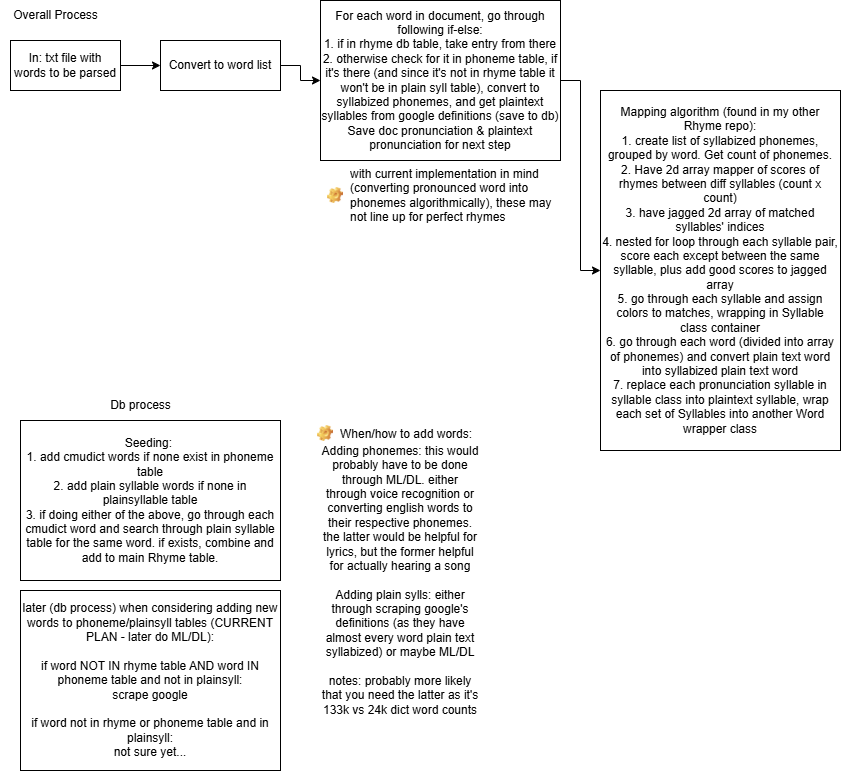

The diagram above was exported from draw.io. Its source (the exported page's mxGraphModel, read from the mxfile embedded in the PNG):
<mxGraphModel dx="794" dy="446" grid="1" gridSize="10" guides="1" tooltips="1" connect="1" arrows="1" fold="1" page="1" pageScale="1" pageWidth="850" pageHeight="1100" math="0" shadow="0">
  <root>
    <mxCell id="0" />
    <mxCell id="1" parent="0" />
    <mxCell id="3d-8osv7F8x_KJsWAOE--3" style="edgeStyle=orthogonalEdgeStyle;rounded=0;orthogonalLoop=1;jettySize=auto;html=1;" parent="1" source="3d-8osv7F8x_KJsWAOE--2" target="3d-8osv7F8x_KJsWAOE--4" edge="1">
      <mxGeometry relative="1" as="geometry">
        <mxPoint x="200" y="195" as="targetPoint" />
      </mxGeometry>
    </mxCell>
    <mxCell id="3d-8osv7F8x_KJsWAOE--2" value="In: txt file with words to be parsed" style="html=1;whiteSpace=wrap;" parent="1" vertex="1">
      <mxGeometry x="10" y="50" width="110" height="50" as="geometry" />
    </mxCell>
    <mxCell id="3d-8osv7F8x_KJsWAOE--6" value="" style="edgeStyle=orthogonalEdgeStyle;rounded=0;orthogonalLoop=1;jettySize=auto;html=1;" parent="1" source="3d-8osv7F8x_KJsWAOE--4" target="3d-8osv7F8x_KJsWAOE--5" edge="1">
      <mxGeometry relative="1" as="geometry" />
    </mxCell>
    <mxCell id="3d-8osv7F8x_KJsWAOE--4" value="Convert to word list" style="html=1;whiteSpace=wrap;" parent="1" vertex="1">
      <mxGeometry x="160" y="50" width="120" height="50" as="geometry" />
    </mxCell>
    <mxCell id="3d-8osv7F8x_KJsWAOE--10" value="" style="edgeStyle=orthogonalEdgeStyle;rounded=0;orthogonalLoop=1;jettySize=auto;html=1;" parent="1" source="3d-8osv7F8x_KJsWAOE--5" target="3d-8osv7F8x_KJsWAOE--9" edge="1">
      <mxGeometry relative="1" as="geometry" />
    </mxCell>
    <mxCell id="3d-8osv7F8x_KJsWAOE--5" value="For each word in document, go through following if-else:&lt;div&gt;1. if in rhyme db table, take entry from there&lt;/div&gt;&lt;div&gt;2. otherwise check for it in phoneme table, if it's there (and since it's not in rhyme table it won't be in plain syll table), convert to syllabized phonemes, and get plaintext syllables from google definitions (save to db)&lt;/div&gt;&lt;div&gt;Save doc pronunciation &amp;amp; plaintext pronunciation for next step&lt;/div&gt;" style="html=1;whiteSpace=wrap;" parent="1" vertex="1">
      <mxGeometry x="320" y="10" width="240" height="160" as="geometry" />
    </mxCell>
    <mxCell id="3d-8osv7F8x_KJsWAOE--9" value="Mapping algorithm (found in my other Rhyme repo):&lt;div&gt;1. create list of syllabized phonemes, grouped by word. Get count of phonemes.&lt;/div&gt;&lt;div&gt;2. Have 2d array mapper of scores of rhymes between diff syllables (count x count)&lt;/div&gt;&lt;div&gt;3. have jagged 2d array of matched syllables' indices&lt;/div&gt;&lt;div&gt;4. nested for loop through each syllable pair, score each except between the same syllable, plus add good scores to jagged array&lt;/div&gt;&lt;div&gt;5. go through each syllable and assign colors to matches, wrapping in Syllable class container&lt;/div&gt;&lt;div&gt;6. go through each word (divided into array of phonemes) and convert plain text word into syllabized plain text word&lt;/div&gt;&lt;div&gt;7. replace each pronunciation syllable in syllable class into plaintext syllable, wrap each set of Syllables into another Word wrapper class&lt;/div&gt;" style="html=1;whiteSpace=wrap;" parent="1" vertex="1">
      <mxGeometry x="600" y="100" width="240" height="360" as="geometry" />
    </mxCell>
    <mxCell id="3d-8osv7F8x_KJsWAOE--11" value="with current implementation in mind (converting pronounced word into phonemes algorithmically), these may not line up for perfect rhymes" style="label;fontStyle=0;strokeColor=none;fillColor=none;align=left;verticalAlign=top;overflow=hidden;spacingLeft=28;spacingRight=4;rotatable=0;points=[[0,0.5],[1,0.5]];portConstraint=eastwest;imageWidth=16;imageHeight=16;whiteSpace=wrap;html=1;image=img/clipart/Gear_128x128.png" parent="1" vertex="1">
      <mxGeometry x="320" y="170" width="237.5" height="70" as="geometry" />
    </mxCell>
    <mxCell id="j_Riq5m-mpxCWQmBjOR4-1" value="Overall Process" style="text;html=1;align=center;verticalAlign=middle;resizable=0;points=[];autosize=1;strokeColor=none;fillColor=none;" vertex="1" parent="1">
      <mxGeometry y="10" width="110" height="30" as="geometry" />
    </mxCell>
    <mxCell id="j_Riq5m-mpxCWQmBjOR4-4" value="Seeding:&amp;nbsp;&lt;div&gt;1. add cmudict words if none exist in phoneme table&lt;/div&gt;&lt;div&gt;2. add plain syllable words if none in plainsyllable table&lt;/div&gt;&lt;div&gt;3. if doing either of the above, go through each cmudict word and search through plain syllable table for the same word. if exists, combine and add to main Rhyme table.&lt;/div&gt;" style="html=1;whiteSpace=wrap;" vertex="1" parent="1">
      <mxGeometry x="20" y="430" width="260" height="160" as="geometry" />
    </mxCell>
    <mxCell id="j_Riq5m-mpxCWQmBjOR4-5" value="Db process" style="text;html=1;align=center;verticalAlign=middle;resizable=0;points=[];autosize=1;strokeColor=none;fillColor=none;" vertex="1" parent="1">
      <mxGeometry x="100" y="400" width="80" height="30" as="geometry" />
    </mxCell>
    <mxCell id="j_Riq5m-mpxCWQmBjOR4-11" value="later (db process) when considering adding new words to phoneme/plainsyll tables (CURRENT PLAN - later do ML/DL):&lt;div&gt;&lt;br&gt;&lt;div&gt;if word NOT IN rhyme table AND word IN phoneme table and not in plainsyll:&lt;/div&gt;&lt;div&gt;scrape google&lt;/div&gt;&lt;div&gt;&lt;br&gt;&lt;/div&gt;&lt;div&gt;if word not in rhyme or phoneme table and in plainsyll:&lt;/div&gt;&lt;div&gt;not sure yet...&lt;/div&gt;&lt;/div&gt;" style="html=1;whiteSpace=wrap;" vertex="1" parent="1">
      <mxGeometry x="20" y="600" width="260" height="180" as="geometry" />
    </mxCell>
    <mxCell id="j_Riq5m-mpxCWQmBjOR4-13" value="When/how to add words:" style="label;fontStyle=0;strokeColor=none;fillColor=none;align=left;verticalAlign=top;overflow=hidden;spacingLeft=28;spacingRight=4;rotatable=0;points=[[0,0.5],[1,0.5]];portConstraint=eastwest;imageWidth=16;imageHeight=16;whiteSpace=wrap;html=1;image=img/clipart/Gear_128x128.png" vertex="1" parent="1">
      <mxGeometry x="310" y="430" width="180" height="26" as="geometry" />
    </mxCell>
    <mxCell id="j_Riq5m-mpxCWQmBjOR4-16" value="Adding phonemes: this would probably have to be done through ML/DL. either through voice recognition or converting english words to their respective phonemes. the latter would be helpful for lyrics, but the former helpful for actually hearing a song&lt;div&gt;&lt;br&gt;&lt;/div&gt;&lt;div&gt;Adding plain sylls: either through scraping google's definitions (as they have almost every word plain text syllabized) or maybe ML/DL&lt;/div&gt;&lt;div&gt;&lt;br&gt;&lt;/div&gt;&lt;div&gt;notes: probably more likely that you need the latter as it's 133k vs 24k dict word counts&lt;/div&gt;" style="text;html=1;align=center;verticalAlign=middle;whiteSpace=wrap;rounded=0;" vertex="1" parent="1">
      <mxGeometry x="320" y="460" width="160" height="260" as="geometry" />
    </mxCell>
  </root>
</mxGraphModel>